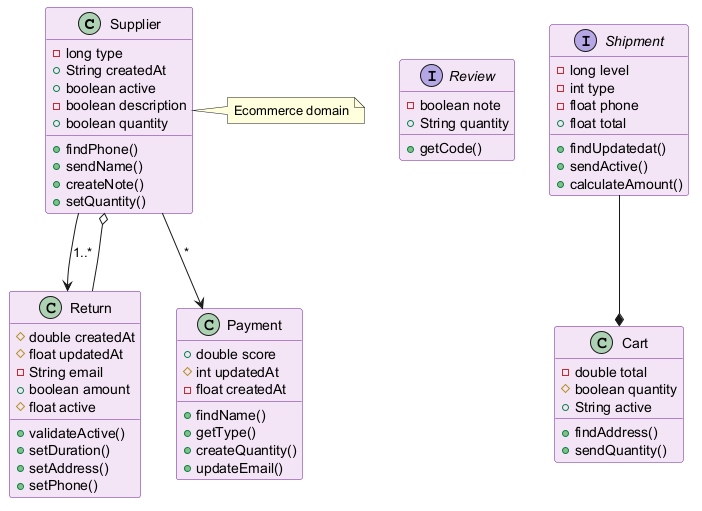

The diagram above was rendered by PlantUML. Its source (embedded in the PNG):
@startuml
skinparam backgroundColor #FFFFFF
skinparam classBackgroundColor #F3E5F5
skinparam classBorderColor #6A1B9A
class Supplier {
  -long type
  +String createdAt
  +boolean active
  -boolean description
  +boolean quantity
  +findPhone()
  +sendName()
  +createNote()
  +setQuantity()
}
interface Review {
  -boolean note
  +String quantity
  +getCode()
}
class Cart {
  -double total
  #boolean quantity
  +String active
  +findAddress()
  +sendQuantity()
}
class Return {
  #double createdAt
  #float updatedAt
  -String email
  +boolean amount
  #float active
  +validateActive()
  +setDuration()
  +setAddress()
  +setPhone()
}
interface Shipment {
  -long level
  -int type
  -float phone
  +float total
  +findUpdatedat()
  +sendActive()
  +calculateAmount()
}
class Payment {
  +double score
  #int updatedAt
  -float createdAt
  +findName()
  +getType()
  +createQuantity()
  +updateEmail()
}
Supplier --> Return : "1..*"
Return --o Supplier
Shipment --* Cart
Supplier --> Payment : "*"
note right of Supplier : Ecommerce domain
@enduml